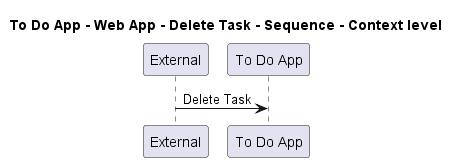

The diagram above was rendered by PlantUML. Its source (embedded in the PNG):
@startuml
!pragma layout smetana

title To Do App - Web App - Delete Task - Sequence - Context level

participant "External" as C4InterFlow.SoftwareSystems.ExternalSystem
participant "To Do App" as ToDoAppExample.SoftwareSystems.ToDoApp

C4InterFlow.SoftwareSystems.ExternalSystem -> ToDoAppExample.SoftwareSystems.ToDoApp : Delete Task


@enduml